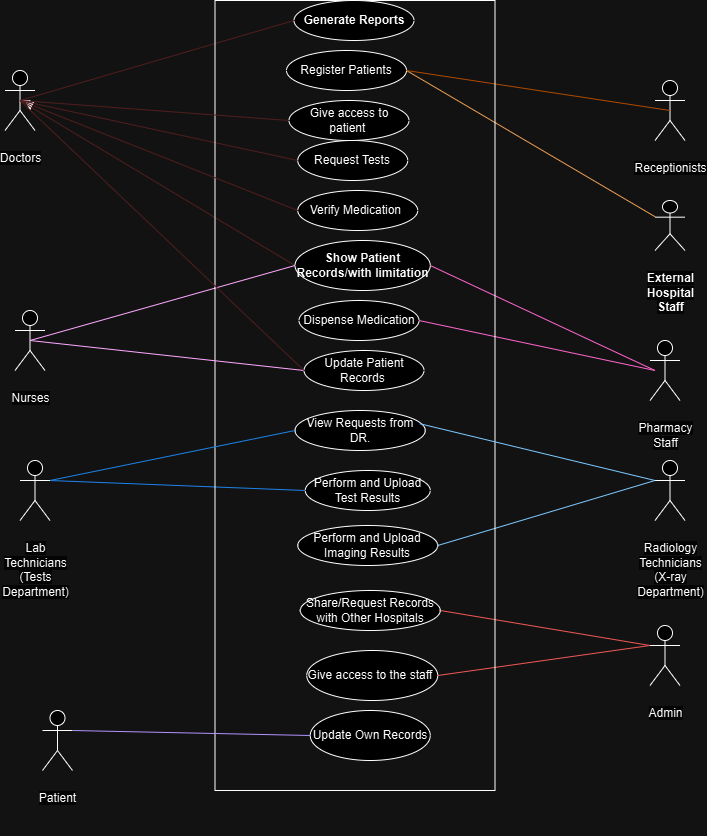

The diagram above was exported from draw.io. Its source (the exported page's mxGraphModel, read from the mxfile embedded in the PNG):
<mxGraphModel dx="956" dy="387" grid="1" gridSize="10" guides="1" tooltips="1" connect="1" arrows="1" fold="1" page="1" pageScale="1" pageWidth="827" pageHeight="1169" math="0" shadow="0">
  <root>
    <mxCell id="0" />
    <mxCell id="1" parent="0" />
    <mxCell id="UR99rveiDOe3tMIy9o-k-50" style="edgeStyle=orthogonalEdgeStyle;rounded=0;orthogonalLoop=1;jettySize=auto;html=1;exitX=0.5;exitY=0.5;exitDx=0;exitDy=0;exitPerimeter=0;" parent="1" source="UR99rveiDOe3tMIy9o-k-1" edge="1">
      <mxGeometry relative="1" as="geometry">
        <mxPoint x="97.5" y="250" as="targetPoint" />
      </mxGeometry>
    </mxCell>
    <mxCell id="UR99rveiDOe3tMIy9o-k-1" value="&#10;&lt;span style=&quot;color: rgb(0, 0, 0); font-family: Helvetica; font-size: 12px; font-style: normal; font-variant-ligatures: normal; font-variant-caps: normal; font-weight: 400; letter-spacing: normal; orphans: 2; text-align: center; text-indent: 0px; text-transform: none; widows: 2; word-spacing: 0px; -webkit-text-stroke-width: 0px; white-space: normal; background-color: rgb(251, 251, 251); text-decoration-thickness: initial; text-decoration-style: initial; text-decoration-color: initial; display: inline !important; float: none;&quot;&gt;Doctors&lt;/span&gt;&#10;&#10;" style="shape=umlActor;verticalLabelPosition=bottom;verticalAlign=top;html=1;outlineConnect=0;strokeColor=default;fillColor=#FFFFFF;" parent="1" vertex="1">
      <mxGeometry x="72.5" y="210" width="30" height="60" as="geometry" />
    </mxCell>
    <mxCell id="UR99rveiDOe3tMIy9o-k-3" value="&#10;&lt;span style=&quot;color: rgb(0, 0, 0); font-family: Helvetica; font-size: 12px; font-style: normal; font-variant-ligatures: normal; font-variant-caps: normal; font-weight: 400; letter-spacing: normal; orphans: 2; text-align: center; text-indent: 0px; text-transform: none; widows: 2; word-spacing: 0px; -webkit-text-stroke-width: 0px; white-space: normal; background-color: rgb(251, 251, 251); text-decoration-thickness: initial; text-decoration-style: initial; text-decoration-color: initial; display: inline !important; float: none;&quot;&gt;Nurses&lt;/span&gt;&#10;&#10;" style="shape=umlActor;verticalLabelPosition=bottom;verticalAlign=top;html=1;outlineConnect=0;fillColor=default;strokeColor=default;" parent="1" vertex="1">
      <mxGeometry x="82.5" y="450" width="30" height="60" as="geometry" />
    </mxCell>
    <mxCell id="UR99rveiDOe3tMIy9o-k-9" value="&#10;&lt;span style=&quot;color: rgb(0, 0, 0); font-family: Helvetica; font-size: 12px; font-style: normal; font-variant-ligatures: normal; font-variant-caps: normal; font-weight: 400; letter-spacing: normal; orphans: 2; text-align: center; text-indent: 0px; text-transform: none; widows: 2; word-spacing: 0px; -webkit-text-stroke-width: 0px; white-space: normal; background-color: rgb(251, 251, 251); text-decoration-thickness: initial; text-decoration-style: initial; text-decoration-color: initial; display: inline !important; float: none;&quot;&gt;Receptionists&lt;/span&gt;&#10;&#10;" style="shape=umlActor;verticalLabelPosition=bottom;verticalAlign=top;html=1;outlineConnect=0;strokeColor=default;" parent="1" vertex="1">
      <mxGeometry x="722.5" y="220" width="30" height="60" as="geometry" />
    </mxCell>
    <mxCell id="UR99rveiDOe3tMIy9o-k-11" value="&#10;&lt;span style=&quot;color: rgb(0, 0, 0); font-family: Helvetica; font-size: 12px; font-style: normal; font-variant-ligatures: normal; font-variant-caps: normal; font-weight: 400; letter-spacing: normal; orphans: 2; text-align: center; text-indent: 0px; text-transform: none; widows: 2; word-spacing: 0px; -webkit-text-stroke-width: 0px; white-space: normal; background-color: rgb(251, 251, 251); text-decoration-thickness: initial; text-decoration-style: initial; text-decoration-color: initial; display: inline !important; float: none;&quot;&gt;Admin&lt;/span&gt;&#10;&#10;" style="shape=umlActor;verticalLabelPosition=bottom;verticalAlign=top;html=1;outlineConnect=0;" parent="1" vertex="1">
      <mxGeometry x="717.5" y="765" width="30" height="60" as="geometry" />
    </mxCell>
    <mxCell id="UR99rveiDOe3tMIy9o-k-13" value="&#10;&lt;span style=&quot;color: rgb(0, 0, 0); font-family: Helvetica; font-size: 12px; font-style: normal; font-variant-ligatures: normal; font-variant-caps: normal; font-weight: 400; letter-spacing: normal; orphans: 2; text-align: center; text-indent: 0px; text-transform: none; widows: 2; word-spacing: 0px; -webkit-text-stroke-width: 0px; white-space: normal; background-color: rgb(251, 251, 251); text-decoration-thickness: initial; text-decoration-style: initial; text-decoration-color: initial; display: inline !important; float: none;&quot;&gt;Pharmacy Staff&lt;/span&gt;&#10;&#10;" style="shape=umlActor;verticalLabelPosition=bottom;verticalAlign=top;html=1;outlineConnect=0;" parent="1" vertex="1">
      <mxGeometry x="717.5" y="480" width="30" height="60" as="geometry" />
    </mxCell>
    <mxCell id="UR99rveiDOe3tMIy9o-k-15" value="&#10;&lt;span style=&quot;color: rgb(0, 0, 0); font-family: Helvetica; font-size: 12px; font-style: normal; font-variant-ligatures: normal; font-variant-caps: normal; font-weight: 400; letter-spacing: normal; orphans: 2; text-align: center; text-indent: 0px; text-transform: none; widows: 2; word-spacing: 0px; -webkit-text-stroke-width: 0px; white-space: normal; background-color: rgb(251, 251, 251); text-decoration-thickness: initial; text-decoration-style: initial; text-decoration-color: initial; display: inline !important; float: none;&quot;&gt;Lab Technicians (Tests Department)&lt;/span&gt;&#10;&#10;" style="shape=umlActor;verticalLabelPosition=bottom;verticalAlign=top;html=1;outlineConnect=0;" parent="1" vertex="1">
      <mxGeometry x="87.5" y="600" width="30" height="60" as="geometry" />
    </mxCell>
    <mxCell id="UR99rveiDOe3tMIy9o-k-17" value="&#10;&lt;span style=&quot;color: rgb(0, 0, 0); font-family: Helvetica; font-size: 12px; font-style: normal; font-variant-ligatures: normal; font-variant-caps: normal; font-weight: 400; letter-spacing: normal; orphans: 2; text-align: center; text-indent: 0px; text-transform: none; widows: 2; word-spacing: 0px; -webkit-text-stroke-width: 0px; white-space: normal; background-color: rgb(251, 251, 251); text-decoration-thickness: initial; text-decoration-style: initial; text-decoration-color: initial; display: inline !important; float: none;&quot;&gt;Radiology Technicians (X-ray Department)&lt;/span&gt;&#10;&#10;" style="shape=umlActor;verticalLabelPosition=bottom;verticalAlign=top;html=1;outlineConnect=0;" parent="1" vertex="1">
      <mxGeometry x="722.5" y="600" width="30" height="60" as="geometry" />
    </mxCell>
    <mxCell id="UR99rveiDOe3tMIy9o-k-47" value="&#10;&lt;strong style=&quot;forced-color-adjust: none; color: rgb(0, 0, 0); font-family: Helvetica; font-size: 12px; font-style: normal; font-variant-ligatures: normal; font-variant-caps: normal; letter-spacing: normal; orphans: 2; text-align: center; text-indent: 0px; text-transform: none; widows: 2; word-spacing: 0px; -webkit-text-stroke-width: 0px; white-space: normal; background-color: rgb(251, 251, 251); text-decoration-thickness: initial; text-decoration-style: initial; text-decoration-color: initial;&quot;&gt;External Hospital Staff&lt;/strong&gt;&#10;&#10;" style="shape=umlActor;verticalLabelPosition=bottom;verticalAlign=top;html=1;outlineConnect=0;" parent="1" vertex="1">
      <mxGeometry x="722.5" y="340" width="30" height="50" as="geometry" />
    </mxCell>
    <mxCell id="UR99rveiDOe3tMIy9o-k-55" value="" style="endArrow=none;html=1;rounded=0;entryX=1;entryY=0.5;entryDx=0;entryDy=0;fillColor=#994C00;strokeColor=#994C00;" parent="1" source="UR99rveiDOe3tMIy9o-k-47" target="UR99rveiDOe3tMIy9o-k-43" edge="1">
      <mxGeometry width="50" height="50" relative="1" as="geometry">
        <mxPoint x="722.5" y="390" as="sourcePoint" />
        <mxPoint x="452.5" y="300" as="targetPoint" />
      </mxGeometry>
    </mxCell>
    <mxCell id="UR99rveiDOe3tMIy9o-k-58" value="" style="endArrow=none;html=1;rounded=0;exitX=1;exitY=0.5;exitDx=0;exitDy=0;entryX=0.5;entryY=0.5;entryDx=0;entryDy=0;entryPerimeter=0;strokeColor=#FF9933;fillColor=#FFCC99;" parent="1" source="UR99rveiDOe3tMIy9o-k-43" target="UR99rveiDOe3tMIy9o-k-9" edge="1">
      <mxGeometry width="50" height="50" relative="1" as="geometry">
        <mxPoint x="402.5" y="350" as="sourcePoint" />
        <mxPoint x="452.5" y="300" as="targetPoint" />
      </mxGeometry>
    </mxCell>
    <mxCell id="UR99rveiDOe3tMIy9o-k-60" value="" style="endArrow=none;html=1;rounded=0;entryX=0;entryY=0.5;entryDx=0;entryDy=0;exitX=0.5;exitY=0.5;exitDx=0;exitDy=0;exitPerimeter=0;strokeColor=#FFCCCC;" parent="1" source="UR99rveiDOe3tMIy9o-k-1" target="UR99rveiDOe3tMIy9o-k-59" edge="1">
      <mxGeometry width="50" height="50" relative="1" as="geometry">
        <mxPoint x="107.5" y="260" as="sourcePoint" />
        <mxPoint x="382.5" y="380" as="targetPoint" />
      </mxGeometry>
    </mxCell>
    <mxCell id="UR99rveiDOe3tMIy9o-k-62" value="" style="endArrow=none;html=1;rounded=0;exitX=0.5;exitY=0.5;exitDx=0;exitDy=0;exitPerimeter=0;entryX=0;entryY=0.5;entryDx=0;entryDy=0;fillColor=#990099;strokeColor=#990099;" parent="1" source="UR99rveiDOe3tMIy9o-k-3" target="UR99rveiDOe3tMIy9o-k-59" edge="1">
      <mxGeometry width="50" height="50" relative="1" as="geometry">
        <mxPoint x="122.5" y="269" as="sourcePoint" />
        <mxPoint x="372.5" y="420" as="targetPoint" />
      </mxGeometry>
    </mxCell>
    <mxCell id="UR99rveiDOe3tMIy9o-k-66" value="" style="endArrow=none;html=1;rounded=0;entryX=1;entryY=0.5;entryDx=0;entryDy=0;fillColor=#7F00FF;strokeColor=#FF3399;" parent="1" target="UR99rveiDOe3tMIy9o-k-59" edge="1">
      <mxGeometry width="50" height="50" relative="1" as="geometry">
        <mxPoint x="722.5" y="510" as="sourcePoint" />
        <mxPoint x="512.5" y="440" as="targetPoint" />
      </mxGeometry>
    </mxCell>
    <mxCell id="UR99rveiDOe3tMIy9o-k-69" value="" style="endArrow=none;html=1;rounded=0;exitX=0.5;exitY=0.5;exitDx=0;exitDy=0;exitPerimeter=0;entryX=0;entryY=0.5;entryDx=0;entryDy=0;strokeColor=#FFCCCC;" parent="1" source="UR99rveiDOe3tMIy9o-k-1" target="UR99rveiDOe3tMIy9o-k-85" edge="1">
      <mxGeometry width="50" height="50" relative="1" as="geometry">
        <mxPoint x="107.5" y="260" as="sourcePoint" />
        <mxPoint x="352.5" y="530" as="targetPoint" />
      </mxGeometry>
    </mxCell>
    <mxCell id="UR99rveiDOe3tMIy9o-k-74" value="" style="endArrow=none;html=1;rounded=0;entryX=0;entryY=0.5;entryDx=0;entryDy=0;exitX=1;exitY=0.3333333333333333;exitDx=0;exitDy=0;exitPerimeter=0;strokeColor=#3399FF;" parent="1" source="UR99rveiDOe3tMIy9o-k-15" target="UR99rveiDOe3tMIy9o-k-73" edge="1">
      <mxGeometry width="50" height="50" relative="1" as="geometry">
        <mxPoint x="112.5" y="510" as="sourcePoint" />
        <mxPoint x="387.5" y="430" as="targetPoint" />
      </mxGeometry>
    </mxCell>
    <mxCell id="UR99rveiDOe3tMIy9o-k-79" value="" style="endArrow=none;html=1;rounded=0;entryX=1;entryY=0.5;entryDx=0;entryDy=0;exitX=0;exitY=0.3333333333333333;exitDx=0;exitDy=0;exitPerimeter=0;strokeColor=#004C99;" parent="1" source="UR99rveiDOe3tMIy9o-k-17" target="UR99rveiDOe3tMIy9o-k-75" edge="1">
      <mxGeometry width="50" height="50" relative="1" as="geometry">
        <mxPoint x="712.5" y="700" as="sourcePoint" />
        <mxPoint x="502.5" y="230" as="targetPoint" />
      </mxGeometry>
    </mxCell>
    <mxCell id="UR99rveiDOe3tMIy9o-k-82" value="" style="endArrow=none;html=1;rounded=0;entryX=1;entryY=0.5;entryDx=0;entryDy=0;strokeColor=#FF3399;" parent="1" target="UR99rveiDOe3tMIy9o-k-81" edge="1">
      <mxGeometry width="50" height="50" relative="1" as="geometry">
        <mxPoint x="722.5" y="510" as="sourcePoint" />
        <mxPoint x="507.5" y="430" as="targetPoint" />
      </mxGeometry>
    </mxCell>
    <mxCell id="UR99rveiDOe3tMIy9o-k-88" value="" style="endArrow=none;html=1;rounded=0;entryX=0;entryY=0.5;entryDx=0;entryDy=0;exitX=0.5;exitY=0.5;exitDx=0;exitDy=0;exitPerimeter=0;strokeColor=#FFCCCC;" parent="1" source="UR99rveiDOe3tMIy9o-k-1" target="UR99rveiDOe3tMIy9o-k-68" edge="1">
      <mxGeometry width="50" height="50" relative="1" as="geometry">
        <mxPoint x="107.5" y="260" as="sourcePoint" />
        <mxPoint x="387.5" y="430" as="targetPoint" />
      </mxGeometry>
    </mxCell>
    <mxCell id="UR99rveiDOe3tMIy9o-k-90" value="" style="endArrow=none;html=1;rounded=0;exitX=1;exitY=0.5;exitDx=0;exitDy=0;entryX=0;entryY=0.3333333333333333;entryDx=0;entryDy=0;entryPerimeter=0;fillColor=#FF6666;strokeColor=#FF6666;" parent="1" source="UR99rveiDOe3tMIy9o-k-89" target="UR99rveiDOe3tMIy9o-k-11" edge="1">
      <mxGeometry width="50" height="50" relative="1" as="geometry">
        <mxPoint x="402.5" y="810" as="sourcePoint" />
        <mxPoint x="452.5" y="760" as="targetPoint" />
      </mxGeometry>
    </mxCell>
    <mxCell id="UR99rveiDOe3tMIy9o-k-96" value="" style="endArrow=none;html=1;rounded=0;exitX=1;exitY=0.5;exitDx=0;exitDy=0;entryX=0;entryY=0.3333333333333333;entryDx=0;entryDy=0;entryPerimeter=0;strokeColor=#FF6666;" parent="1" source="UR99rveiDOe3tMIy9o-k-95" target="UR99rveiDOe3tMIy9o-k-11" edge="1">
      <mxGeometry width="50" height="50" relative="1" as="geometry">
        <mxPoint x="516.5" y="790" as="sourcePoint" />
        <mxPoint x="722.5" y="780" as="targetPoint" />
      </mxGeometry>
    </mxCell>
    <mxCell id="UR99rveiDOe3tMIy9o-k-98" value="" style="swimlane;startSize=0;" parent="1" vertex="1">
      <mxGeometry x="282.5" y="140" width="280" height="790" as="geometry">
        <mxRectangle x="270" y="30" width="50" height="40" as="alternateBounds" />
      </mxGeometry>
    </mxCell>
    <mxCell id="UR99rveiDOe3tMIy9o-k-43" value="Register Patients" style="ellipse;whiteSpace=wrap;html=1;" parent="UR99rveiDOe3tMIy9o-k-98" vertex="1">
      <mxGeometry x="71.5" y="50" width="120" height="40" as="geometry" />
    </mxCell>
    <mxCell id="UR99rveiDOe3tMIy9o-k-68" value="Request Tests" style="ellipse;whiteSpace=wrap;html=1;" parent="UR99rveiDOe3tMIy9o-k-98" vertex="1">
      <mxGeometry x="82.75" y="140" width="110" height="40" as="geometry" />
    </mxCell>
    <mxCell id="UR99rveiDOe3tMIy9o-k-75" value="&lt;div&gt;&lt;br&gt;&lt;/div&gt;Perform and Upload Imaging Results&lt;div&gt;&lt;br/&gt;&lt;/div&gt;" style="ellipse;whiteSpace=wrap;html=1;" parent="UR99rveiDOe3tMIy9o-k-98" vertex="1">
      <mxGeometry x="82.75" y="525" width="140" height="40" as="geometry" />
    </mxCell>
    <mxCell id="UR99rveiDOe3tMIy9o-k-81" value="Dispense Medication" style="ellipse;whiteSpace=wrap;html=1;" parent="UR99rveiDOe3tMIy9o-k-98" vertex="1">
      <mxGeometry x="84" y="300" width="120" height="40" as="geometry" />
    </mxCell>
    <mxCell id="UR99rveiDOe3tMIy9o-k-85" value="&lt;strong&gt;Generate Reports&lt;/strong&gt;" style="ellipse;whiteSpace=wrap;html=1;" parent="UR99rveiDOe3tMIy9o-k-98" vertex="1">
      <mxGeometry x="79" width="120" height="40" as="geometry" />
    </mxCell>
    <mxCell id="UR99rveiDOe3tMIy9o-k-59" value="&lt;strong&gt;Show Patient Record&lt;/strong&gt;&lt;strong style=&quot;background-color: initial;&quot;&gt;s/with limitation&lt;/strong&gt;" style="ellipse;whiteSpace=wrap;html=1;" parent="UR99rveiDOe3tMIy9o-k-98" vertex="1">
      <mxGeometry x="80" y="240" width="135.25" height="50" as="geometry" />
    </mxCell>
    <mxCell id="UR99rveiDOe3tMIy9o-k-73" value="Perform and Upload Test Results" style="ellipse;whiteSpace=wrap;html=1;" parent="UR99rveiDOe3tMIy9o-k-98" vertex="1">
      <mxGeometry x="90.25" y="470" width="125" height="40" as="geometry" />
    </mxCell>
    <mxCell id="UR99rveiDOe3tMIy9o-k-95" value="Give access to the staff&amp;nbsp;" style="ellipse;whiteSpace=wrap;html=1;" parent="UR99rveiDOe3tMIy9o-k-98" vertex="1">
      <mxGeometry x="91.75" y="650" width="131" height="50" as="geometry" />
    </mxCell>
    <mxCell id="UR99rveiDOe3tMIy9o-k-89" value="Share/Request Records with Other Hospitals" style="ellipse;whiteSpace=wrap;html=1;" parent="UR99rveiDOe3tMIy9o-k-98" vertex="1">
      <mxGeometry x="85.25" y="590" width="140" height="40" as="geometry" />
    </mxCell>
    <mxCell id="EdgF3H5VDwifuzoddZZ--1" value="View Requests from DR." style="ellipse;whiteSpace=wrap;html=1;" parent="UR99rveiDOe3tMIy9o-k-98" vertex="1">
      <mxGeometry x="80" y="410" width="130.25" height="40" as="geometry" />
    </mxCell>
    <mxCell id="EdgF3H5VDwifuzoddZZ--5" value="Update Patient Records&amp;nbsp;" style="ellipse;whiteSpace=wrap;html=1;" parent="UR99rveiDOe3tMIy9o-k-98" vertex="1">
      <mxGeometry x="89" y="350" width="120" height="40" as="geometry" />
    </mxCell>
    <mxCell id="EdgF3H5VDwifuzoddZZ--9" value="&amp;nbsp;Verify Medication&amp;nbsp;&amp;nbsp;" style="ellipse;whiteSpace=wrap;html=1;" parent="UR99rveiDOe3tMIy9o-k-98" vertex="1">
      <mxGeometry x="82.75" y="190" width="120" height="40" as="geometry" />
    </mxCell>
    <mxCell id="EdgF3H5VDwifuzoddZZ--16" value="Update Own Records" style="ellipse;whiteSpace=wrap;html=1;" parent="UR99rveiDOe3tMIy9o-k-98" vertex="1">
      <mxGeometry x="95.25" y="710" width="120" height="50" as="geometry" />
    </mxCell>
    <mxCell id="EdgF3H5VDwifuzoddZZ--17" value="Give access to patient&amp;nbsp;" style="ellipse;whiteSpace=wrap;html=1;" parent="UR99rveiDOe3tMIy9o-k-98" vertex="1">
      <mxGeometry x="74" y="100" width="120" height="40" as="geometry" />
    </mxCell>
    <mxCell id="EdgF3H5VDwifuzoddZZ--2" value="" style="endArrow=none;html=1;rounded=0;entryX=0;entryY=0.5;entryDx=0;entryDy=0;exitX=1;exitY=0.3333333333333333;exitDx=0;exitDy=0;exitPerimeter=0;fillColor=#3399FF;strokeColor=#3399FF;" parent="1" source="UR99rveiDOe3tMIy9o-k-15" target="EdgF3H5VDwifuzoddZZ--1" edge="1">
      <mxGeometry width="50" height="50" relative="1" as="geometry">
        <mxPoint x="112.5" y="680" as="sourcePoint" />
        <mxPoint x="366.5" y="660" as="targetPoint" />
      </mxGeometry>
    </mxCell>
    <mxCell id="EdgF3H5VDwifuzoddZZ--4" value="" style="endArrow=none;html=1;rounded=0;entryX=0.958;entryY=0.33;entryDx=0;entryDy=0;entryPerimeter=0;exitX=0;exitY=0.3333333333333333;exitDx=0;exitDy=0;exitPerimeter=0;strokeColor=#004C99;" parent="1" source="UR99rveiDOe3tMIy9o-k-17" target="EdgF3H5VDwifuzoddZZ--1" edge="1">
      <mxGeometry width="50" height="50" relative="1" as="geometry">
        <mxPoint x="722.5" y="710" as="sourcePoint" />
        <mxPoint x="506.5" y="735" as="targetPoint" />
      </mxGeometry>
    </mxCell>
    <mxCell id="EdgF3H5VDwifuzoddZZ--6" value="" style="endArrow=none;html=1;rounded=0;entryX=0;entryY=0.5;entryDx=0;entryDy=0;exitX=0.5;exitY=0.5;exitDx=0;exitDy=0;exitPerimeter=0;fillColor=#990099;strokeColor=#990099;" parent="1" source="UR99rveiDOe3tMIy9o-k-3" target="EdgF3H5VDwifuzoddZZ--5" edge="1">
      <mxGeometry width="50" height="50" relative="1" as="geometry">
        <mxPoint x="102.5" y="480" as="sourcePoint" />
        <mxPoint x="376.5" y="390" as="targetPoint" />
      </mxGeometry>
    </mxCell>
    <mxCell id="EdgF3H5VDwifuzoddZZ--7" value="" style="endArrow=none;html=1;rounded=0;entryX=0;entryY=0.5;entryDx=0;entryDy=0;strokeColor=#FFCCCC;exitX=0.5;exitY=0.5;exitDx=0;exitDy=0;exitPerimeter=0;" parent="1" source="UR99rveiDOe3tMIy9o-k-1" target="EdgF3H5VDwifuzoddZZ--5" edge="1">
      <mxGeometry width="50" height="50" relative="1" as="geometry">
        <mxPoint x="97.5" y="250" as="sourcePoint" />
        <mxPoint x="376.5" y="390" as="targetPoint" />
      </mxGeometry>
    </mxCell>
    <mxCell id="EdgF3H5VDwifuzoddZZ--10" value="" style="endArrow=none;html=1;rounded=0;entryX=0;entryY=0.5;entryDx=0;entryDy=0;exitX=0.5;exitY=0.5;exitDx=0;exitDy=0;exitPerimeter=0;strokeColor=#FFCCCC;" parent="1" source="UR99rveiDOe3tMIy9o-k-1" target="EdgF3H5VDwifuzoddZZ--9" edge="1">
      <mxGeometry width="50" height="50" relative="1" as="geometry">
        <mxPoint x="97.5" y="250" as="sourcePoint" />
        <mxPoint x="378.5" y="340" as="targetPoint" />
      </mxGeometry>
    </mxCell>
    <mxCell id="EdgF3H5VDwifuzoddZZ--12" value="&#10;&lt;span style=&quot;color: rgb(0, 0, 0); font-family: Helvetica; font-size: 12px; font-style: normal; font-variant-ligatures: normal; font-variant-caps: normal; font-weight: 400; letter-spacing: normal; orphans: 2; text-align: center; text-indent: 0px; text-transform: none; widows: 2; word-spacing: 0px; -webkit-text-stroke-width: 0px; white-space: normal; background-color: rgb(251, 251, 251); text-decoration-thickness: initial; text-decoration-style: initial; text-decoration-color: initial; display: inline !important; float: none;&quot;&gt;Patient&lt;/span&gt;&#10;&#10;" style="shape=umlActor;verticalLabelPosition=bottom;verticalAlign=top;html=1;outlineConnect=0;" parent="1" vertex="1">
      <mxGeometry x="110" y="850" width="30" height="60" as="geometry" />
    </mxCell>
    <mxCell id="EdgF3H5VDwifuzoddZZ--15" value="" style="endArrow=none;html=1;rounded=0;exitX=1;exitY=0.3333333333333333;exitDx=0;exitDy=0;exitPerimeter=0;entryX=0;entryY=0.5;entryDx=0;entryDy=0;fillColor=#66FF66;strokeColor=#6445FF;" parent="1" source="EdgF3H5VDwifuzoddZZ--12" target="EdgF3H5VDwifuzoddZZ--16" edge="1">
      <mxGeometry width="50" height="50" relative="1" as="geometry">
        <mxPoint x="162.5" y="775" as="sourcePoint" />
        <mxPoint x="212.5" y="725" as="targetPoint" />
      </mxGeometry>
    </mxCell>
    <mxCell id="EdgF3H5VDwifuzoddZZ--18" value="" style="endArrow=none;html=1;rounded=0;exitX=0.5;exitY=0.5;exitDx=0;exitDy=0;exitPerimeter=0;entryX=0;entryY=0.5;entryDx=0;entryDy=0;strokeColor=#FFCCCC;" parent="1" source="UR99rveiDOe3tMIy9o-k-1" target="EdgF3H5VDwifuzoddZZ--17" edge="1">
      <mxGeometry width="50" height="50" relative="1" as="geometry">
        <mxPoint x="97.5" y="250" as="sourcePoint" />
        <mxPoint x="371.5" y="170" as="targetPoint" />
      </mxGeometry>
    </mxCell>
  </root>
</mxGraphModel>